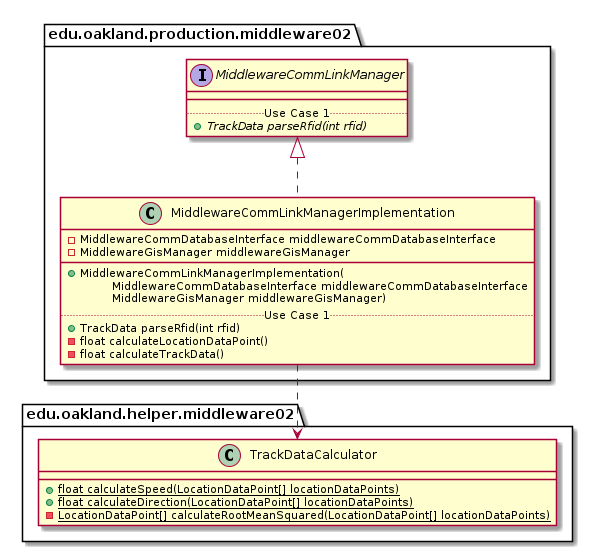

The diagram above was rendered by PlantUML. Its source (embedded in the PNG):
@startuml MiddlewareCommLinkManagerImplementation_DirectDependencies


package edu.oakland.production.middleware02 {
    class MiddlewareCommLinkManagerImplementation {
        - MiddlewareCommDatabaseInterface middlewareCommDatabaseInterface
        - MiddlewareGisManager middlewareGisManager
        __
        + MiddlewareCommLinkManagerImplementation(
        \tMiddlewareCommDatabaseInterface middlewareCommDatabaseInterface
        \tMiddlewareGisManager middlewareGisManager)
        .. Use Case 1 ..
        + TrackData parseRfid(int rfid)
        - float calculateLocationDataPoint()
        - float calculateTrackData()
    }
}



package edu.oakland.production.middleware02 {
    interface MiddlewareCommLinkManager {
        __
        .. Use Case 1 ..
        {abstract} + TrackData parseRfid(int rfid)
    }
}

MiddlewareCommLinkManagerImplementation .up.|> MiddlewareCommLinkManager


package edu.oakland.helper.middleware02 {
    class TrackDataCalculator {
        {static} + float calculateSpeed(LocationDataPoint[] locationDataPoints)
        {static} + float calculateDirection(LocationDataPoint[] locationDataPoints)
        {static} - LocationDataPoint[] calculateRootMeanSquared(LocationDataPoint[] locationDataPoints)
    }
}

MiddlewareCommLinkManagerImplementation ..> TrackDataCalculator



@enduml